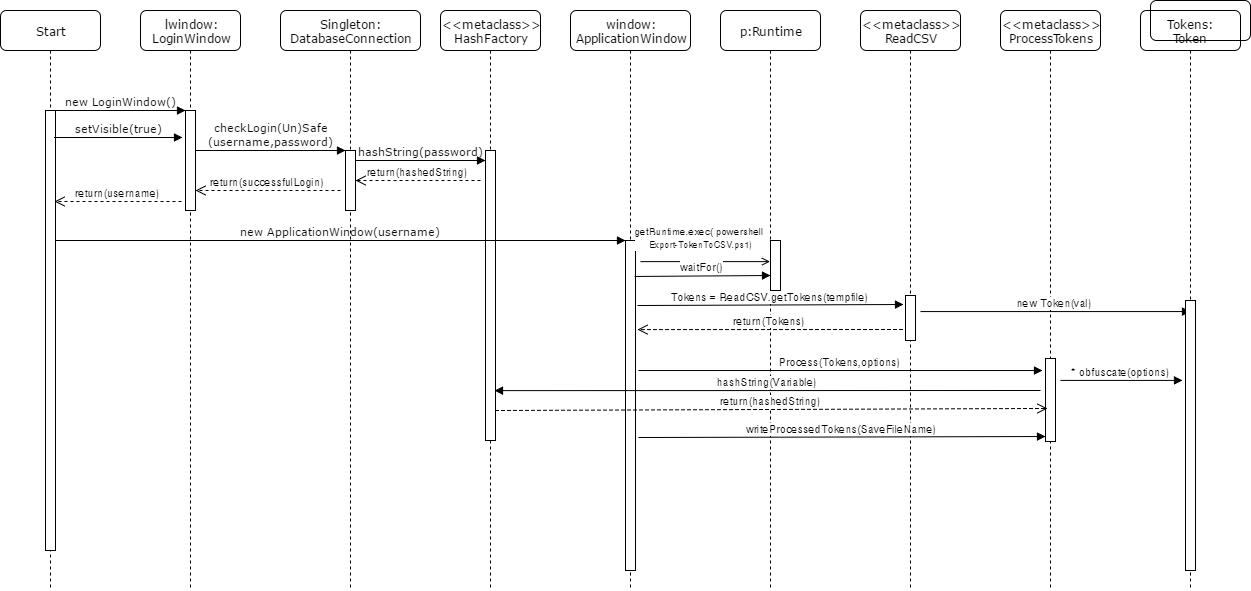

The diagram above was exported from draw.io. Its source (the exported page's mxGraphModel, read from the mxfile embedded in the PNG):
<mxGraphModel dx="1408" dy="746" grid="1" gridSize="10" guides="1" tooltips="1" connect="1" arrows="1" fold="1" page="1" pageScale="1" pageWidth="1920" pageHeight="1200" background="#ffffff" math="0" shadow="0">
  <root>
    <mxCell id="0" />
    <mxCell id="1" parent="0" />
    <mxCell id="7baba1c4bc27f4b0-2" value="lwindow:&lt;br&gt;LoginWindow" style="shape=umlLifeline;perimeter=lifelinePerimeter;whiteSpace=wrap;html=1;container=1;collapsible=0;recursiveResize=0;outlineConnect=0;rounded=1;shadow=0;comic=0;labelBackgroundColor=none;strokeWidth=1;fontFamily=Verdana;fontSize=12;align=center;" parent="1" vertex="1">
      <mxGeometry x="240" y="80" width="100" height="580" as="geometry" />
    </mxCell>
    <mxCell id="7baba1c4bc27f4b0-10" value="" style="html=1;points=[];perimeter=orthogonalPerimeter;rounded=0;shadow=0;comic=0;labelBackgroundColor=none;strokeWidth=1;fontFamily=Verdana;fontSize=12;align=center;" parent="7baba1c4bc27f4b0-2" vertex="1">
      <mxGeometry x="45" y="100" width="10" height="100" as="geometry" />
    </mxCell>
    <mxCell id="7baba1c4bc27f4b0-3" value="Singleton:&lt;br&gt;DatabaseConnection" style="shape=umlLifeline;perimeter=lifelinePerimeter;whiteSpace=wrap;html=1;container=1;collapsible=0;recursiveResize=0;outlineConnect=0;rounded=1;shadow=0;comic=0;labelBackgroundColor=none;strokeWidth=1;fontFamily=Verdana;fontSize=12;align=center;" parent="1" vertex="1">
      <mxGeometry x="380" y="80" width="140" height="580" as="geometry" />
    </mxCell>
    <mxCell id="7baba1c4bc27f4b0-13" value="" style="html=1;points=[];perimeter=orthogonalPerimeter;rounded=0;shadow=0;comic=0;labelBackgroundColor=none;strokeWidth=1;fontFamily=Verdana;fontSize=12;align=center;" parent="7baba1c4bc27f4b0-3" vertex="1">
      <mxGeometry x="65" y="140" width="10" height="60" as="geometry" />
    </mxCell>
    <mxCell id="7baba1c4bc27f4b0-4" value="&amp;lt;&amp;lt;metaclass&amp;gt;&amp;gt;&lt;br&gt;HashFactory" style="shape=umlLifeline;perimeter=lifelinePerimeter;whiteSpace=wrap;html=1;container=1;collapsible=0;recursiveResize=0;outlineConnect=0;rounded=1;shadow=0;comic=0;labelBackgroundColor=none;strokeWidth=1;fontFamily=Verdana;fontSize=12;align=center;" parent="1" vertex="1">
      <mxGeometry x="540" y="80" width="100" height="580" as="geometry" />
    </mxCell>
    <mxCell id="7baba1c4bc27f4b0-5" value="window:&lt;br&gt;ApplicationWindow" style="shape=umlLifeline;perimeter=lifelinePerimeter;whiteSpace=wrap;html=1;container=1;collapsible=0;recursiveResize=0;outlineConnect=0;rounded=1;shadow=0;comic=0;labelBackgroundColor=none;strokeWidth=1;fontFamily=Verdana;fontSize=12;align=center;" parent="1" vertex="1">
      <mxGeometry x="670" y="80" width="120" height="580" as="geometry" />
    </mxCell>
    <mxCell id="7baba1c4bc27f4b0-22" value="" style="html=1;points=[];perimeter=orthogonalPerimeter;rounded=0;shadow=0;comic=0;labelBackgroundColor=none;strokeWidth=1;fontFamily=Verdana;fontSize=12;align=center;" parent="7baba1c4bc27f4b0-5" vertex="1">
      <mxGeometry x="55" y="230" width="10" height="330" as="geometry" />
    </mxCell>
    <mxCell id="7baba1c4bc27f4b0-6" value="p:Runtime" style="shape=umlLifeline;perimeter=lifelinePerimeter;whiteSpace=wrap;html=1;container=1;collapsible=0;recursiveResize=0;outlineConnect=0;rounded=1;shadow=0;comic=0;labelBackgroundColor=none;strokeWidth=1;fontFamily=Verdana;fontSize=12;align=center;" parent="1" vertex="1">
      <mxGeometry x="820" y="80" width="100" height="580" as="geometry" />
    </mxCell>
    <mxCell id="7baba1c4bc27f4b0-7" value="&amp;lt;&amp;lt;metaclass&amp;gt;&amp;gt;&lt;br&gt;ReadCSV" style="shape=umlLifeline;perimeter=lifelinePerimeter;whiteSpace=wrap;html=1;container=1;collapsible=0;recursiveResize=0;outlineConnect=0;rounded=1;shadow=0;comic=0;labelBackgroundColor=none;strokeWidth=1;fontFamily=Verdana;fontSize=12;align=center;" parent="1" vertex="1">
      <mxGeometry x="960" y="80" width="100" height="580" as="geometry" />
    </mxCell>
    <mxCell id="7baba1c4bc27f4b0-25" value="" style="html=1;points=[];perimeter=orthogonalPerimeter;rounded=0;shadow=0;comic=0;labelBackgroundColor=none;strokeColor=#000000;strokeWidth=1;fillColor=#FFFFFF;fontFamily=Verdana;fontSize=12;fontColor=#000000;align=center;" parent="7baba1c4bc27f4b0-7" vertex="1">
      <mxGeometry x="45" y="285" width="10" height="45" as="geometry" />
    </mxCell>
    <mxCell id="7baba1c4bc27f4b0-8" value="Start" style="shape=umlLifeline;perimeter=lifelinePerimeter;whiteSpace=wrap;html=1;container=1;collapsible=0;recursiveResize=0;outlineConnect=0;rounded=1;shadow=0;comic=0;labelBackgroundColor=none;strokeWidth=1;fontFamily=Verdana;fontSize=12;align=center;" parent="1" vertex="1">
      <mxGeometry x="100" y="80" width="100" height="580" as="geometry" />
    </mxCell>
    <mxCell id="7baba1c4bc27f4b0-9" value="" style="html=1;points=[];perimeter=orthogonalPerimeter;rounded=0;shadow=0;comic=0;labelBackgroundColor=none;strokeWidth=1;fontFamily=Verdana;fontSize=12;align=center;" parent="7baba1c4bc27f4b0-8" vertex="1">
      <mxGeometry x="45" y="100" width="10" height="440" as="geometry" />
    </mxCell>
    <mxCell id="7baba1c4bc27f4b0-16" value="" style="html=1;points=[];perimeter=orthogonalPerimeter;rounded=0;shadow=0;comic=0;labelBackgroundColor=none;strokeWidth=1;fontFamily=Verdana;fontSize=12;align=center;" parent="1" vertex="1">
      <mxGeometry x="585" y="220" width="10" height="290" as="geometry" />
    </mxCell>
    <mxCell id="7baba1c4bc27f4b0-17" value="&lt;font style=&quot;font-size: 11px&quot;&gt;hashString(password)&lt;/font&gt;" style="html=1;verticalAlign=bottom;endArrow=block;labelBackgroundColor=none;fontFamily=Verdana;fontSize=12;edgeStyle=elbowEdgeStyle;elbow=vertical;" parent="1" source="7baba1c4bc27f4b0-13" target="7baba1c4bc27f4b0-16" edge="1">
      <mxGeometry relative="1" as="geometry">
        <mxPoint x="510" y="220" as="sourcePoint" />
        <Array as="points">
          <mxPoint x="460" y="230" />
        </Array>
      </mxGeometry>
    </mxCell>
    <mxCell id="7baba1c4bc27f4b0-23" value="&lt;font style=&quot;font-size: 11px&quot;&gt;new ApplicationWindow(username)&lt;/font&gt;" style="html=1;verticalAlign=bottom;endArrow=block;entryX=0;entryY=0;labelBackgroundColor=none;fontFamily=Verdana;fontSize=12;" parent="1" source="7baba1c4bc27f4b0-9" target="7baba1c4bc27f4b0-22" edge="1">
      <mxGeometry relative="1" as="geometry">
        <mxPoint x="510" y="420" as="sourcePoint" />
      </mxGeometry>
    </mxCell>
    <mxCell id="7baba1c4bc27f4b0-28" value="" style="html=1;points=[];perimeter=orthogonalPerimeter;rounded=0;shadow=0;comic=0;labelBackgroundColor=none;strokeWidth=1;fontFamily=Verdana;fontSize=12;align=center;" parent="1" vertex="1">
      <mxGeometry x="870" y="310" width="10" height="50" as="geometry" />
    </mxCell>
    <mxCell id="7baba1c4bc27f4b0-11" value="&lt;font style=&quot;font-size: 11px&quot;&gt;new LoginWindow()&lt;/font&gt;" style="html=1;verticalAlign=bottom;endArrow=block;entryX=0;entryY=0;labelBackgroundColor=none;fontFamily=Verdana;fontSize=12;edgeStyle=elbowEdgeStyle;elbow=vertical;" parent="1" source="7baba1c4bc27f4b0-9" target="7baba1c4bc27f4b0-10" edge="1">
      <mxGeometry relative="1" as="geometry">
        <mxPoint x="220" y="190" as="sourcePoint" />
      </mxGeometry>
    </mxCell>
    <mxCell id="7baba1c4bc27f4b0-14" value="&lt;font style=&quot;font-size: 11px&quot;&gt;checkLogin(Un)Safe&lt;br&gt;&lt;/font&gt;&lt;font style=&quot;font-size: 11px&quot;&gt;(username,password)&lt;/font&gt;" style="html=1;verticalAlign=bottom;endArrow=block;entryX=0;entryY=0;labelBackgroundColor=none;fontFamily=Verdana;fontSize=12;edgeStyle=elbowEdgeStyle;elbow=vertical;" parent="1" source="7baba1c4bc27f4b0-10" target="7baba1c4bc27f4b0-13" edge="1">
      <mxGeometry relative="1" as="geometry">
        <mxPoint x="370" y="200" as="sourcePoint" />
      </mxGeometry>
    </mxCell>
    <mxCell id="sDx00wjipC6-RVuz-G-T-1" value="&lt;font style=&quot;font-size: 11px&quot;&gt;setVisible(true)&lt;/font&gt;" style="html=1;verticalAlign=bottom;endArrow=block;labelBackgroundColor=none;fontFamily=Verdana;fontSize=12;edgeStyle=elbowEdgeStyle;elbow=vertical;" edge="1" parent="1">
      <mxGeometry relative="1" as="geometry">
        <mxPoint x="154" y="207" as="sourcePoint" />
        <mxPoint x="282" y="207" as="targetPoint" />
        <Array as="points">
          <mxPoint x="230" y="207" />
        </Array>
      </mxGeometry>
    </mxCell>
    <mxCell id="sDx00wjipC6-RVuz-G-T-4" value="return(hashedString)" style="html=1;verticalAlign=bottom;endArrow=open;dashed=1;endSize=8;" edge="1" parent="1" target="7baba1c4bc27f4b0-13">
      <mxGeometry relative="1" as="geometry">
        <mxPoint x="30" y="756" as="targetPoint" />
        <mxPoint x="580" y="250" as="sourcePoint" />
      </mxGeometry>
    </mxCell>
    <mxCell id="sDx00wjipC6-RVuz-G-T-5" value="return(successfulLogin)" style="html=1;verticalAlign=bottom;endArrow=open;dashed=1;endSize=8;" edge="1" parent="1" target="7baba1c4bc27f4b0-10">
      <mxGeometry relative="1" as="geometry">
        <mxPoint x="465" y="260.96000000000004" as="targetPoint" />
        <mxPoint x="440" y="260" as="sourcePoint" />
      </mxGeometry>
    </mxCell>
    <mxCell id="sDx00wjipC6-RVuz-G-T-6" value="return(username)" style="html=1;verticalAlign=bottom;endArrow=open;dashed=1;endSize=8;" edge="1" parent="1">
      <mxGeometry relative="1" as="geometry">
        <mxPoint x="154" y="271" as="targetPoint" />
        <mxPoint x="281" y="271" as="sourcePoint" />
      </mxGeometry>
    </mxCell>
    <mxCell id="sDx00wjipC6-RVuz-G-T-8" value="&lt;font style=&quot;font-size: 10px&quot;&gt;getRuntime.exec( powershell &lt;br&gt;&lt;/font&gt;&lt;font style=&quot;font-size: 9px&quot;&gt;Export-TokenToCSV.ps1)&lt;/font&gt;" style="html=1;verticalAlign=bottom;endArrow=open;exitX=1.5;exitY=0.064;exitDx=0;exitDy=0;exitPerimeter=0;endFill=0;" edge="1" target="7baba1c4bc27f4b0-6" parent="1" source="7baba1c4bc27f4b0-22">
      <mxGeometry x="-0.055" y="9" relative="1" as="geometry">
        <mxPoint x="30" y="680" as="sourcePoint" />
        <Array as="points" />
        <mxPoint as="offset" />
      </mxGeometry>
    </mxCell>
    <mxCell id="sDx00wjipC6-RVuz-G-T-11" value="waitFor()" style="html=1;verticalAlign=bottom;endArrow=block;entryX=0;entryY=0.7;entryDx=0;entryDy=0;entryPerimeter=0;exitX=0.9;exitY=0.109;exitDx=0;exitDy=0;exitPerimeter=0;" edge="1" parent="1" source="7baba1c4bc27f4b0-22" target="7baba1c4bc27f4b0-28">
      <mxGeometry width="80" relative="1" as="geometry">
        <mxPoint x="740" y="348" as="sourcePoint" />
        <mxPoint x="860" y="348" as="targetPoint" />
      </mxGeometry>
    </mxCell>
    <mxCell id="sDx00wjipC6-RVuz-G-T-14" value="&amp;lt;&amp;lt;metaclass&amp;gt;&amp;gt;&lt;br&gt;ProcessTokens" style="shape=umlLifeline;perimeter=lifelinePerimeter;whiteSpace=wrap;html=1;container=1;collapsible=0;recursiveResize=0;outlineConnect=0;rounded=1;shadow=0;comic=0;labelBackgroundColor=none;strokeWidth=1;fontFamily=Verdana;fontSize=12;align=center;" vertex="1" parent="1">
      <mxGeometry x="1100" y="80" width="100" height="580" as="geometry" />
    </mxCell>
    <mxCell id="sDx00wjipC6-RVuz-G-T-17" value="" style="html=1;points=[];perimeter=orthogonalPerimeter;rounded=0;shadow=0;comic=0;labelBackgroundColor=none;strokeColor=#000000;strokeWidth=1;fillColor=#FFFFFF;fontFamily=Verdana;fontSize=12;fontColor=#000000;align=center;" vertex="1" parent="sDx00wjipC6-RVuz-G-T-14">
      <mxGeometry x="45" y="348" width="10" height="83" as="geometry" />
    </mxCell>
    <mxCell id="sDx00wjipC6-RVuz-G-T-15" value="Tokens = ReadCSV.getTokens(tempfile)" style="html=1;verticalAlign=bottom;endArrow=block;entryX=-0.2;entryY=0.2;entryDx=0;entryDy=0;entryPerimeter=0;exitX=1.2;exitY=0.197;exitDx=0;exitDy=0;exitPerimeter=0;" edge="1" parent="1" source="7baba1c4bc27f4b0-22" target="7baba1c4bc27f4b0-25">
      <mxGeometry width="80" relative="1" as="geometry">
        <mxPoint x="760" y="374" as="sourcePoint" />
        <mxPoint x="970" y="374" as="targetPoint" />
      </mxGeometry>
    </mxCell>
    <mxCell id="sDx00wjipC6-RVuz-G-T-16" value="return(Tokens)" style="html=1;verticalAlign=bottom;endArrow=open;dashed=1;endSize=8;exitX=-0.3;exitY=0.756;exitDx=0;exitDy=0;exitPerimeter=0;entryX=1.2;entryY=0.27;entryDx=0;entryDy=0;entryPerimeter=0;" edge="1" parent="1" source="7baba1c4bc27f4b0-25" target="7baba1c4bc27f4b0-22">
      <mxGeometry relative="1" as="geometry">
        <mxPoint x="760" y="398" as="targetPoint" />
        <mxPoint x="990" y="399" as="sourcePoint" />
      </mxGeometry>
    </mxCell>
    <mxCell id="sDx00wjipC6-RVuz-G-T-18" value="Process(Tokens,options)" style="html=1;verticalAlign=bottom;endArrow=block;exitX=1.3;exitY=0.394;exitDx=0;exitDy=0;exitPerimeter=0;entryX=-0.3;entryY=0.145;entryDx=0;entryDy=0;entryPerimeter=0;" edge="1" parent="1" source="7baba1c4bc27f4b0-22" target="sDx00wjipC6-RVuz-G-T-17">
      <mxGeometry width="80" relative="1" as="geometry">
        <mxPoint x="770" y="440" as="sourcePoint" />
        <mxPoint x="1110" y="440" as="targetPoint" />
      </mxGeometry>
    </mxCell>
    <mxCell id="sDx00wjipC6-RVuz-G-T-19" value="writeProcessedTokens(SaveFileName)" style="html=1;verticalAlign=bottom;endArrow=block;entryX=0;entryY=0.94;entryDx=0;entryDy=0;entryPerimeter=0;exitX=1.3;exitY=0.597;exitDx=0;exitDy=0;exitPerimeter=0;" edge="1" parent="1" source="7baba1c4bc27f4b0-22" target="sDx00wjipC6-RVuz-G-T-17">
      <mxGeometry width="80" relative="1" as="geometry">
        <mxPoint x="780" y="470" as="sourcePoint" />
        <mxPoint x="1130" y="460" as="targetPoint" />
      </mxGeometry>
    </mxCell>
    <mxCell id="sDx00wjipC6-RVuz-G-T-22" value="new Token(val)" style="html=1;verticalAlign=bottom;endArrow=block;entryX=0.5;entryY=0.041;entryDx=0;entryDy=0;entryPerimeter=0;exitX=1.5;exitY=0.357;exitDx=0;exitDy=0;exitPerimeter=0;" edge="1" parent="1" source="7baba1c4bc27f4b0-25" target="sDx00wjipC6-RVuz-G-T-21">
      <mxGeometry width="80" relative="1" as="geometry">
        <mxPoint x="1040" y="381" as="sourcePoint" />
        <mxPoint x="1250" y="381" as="targetPoint" />
      </mxGeometry>
    </mxCell>
    <mxCell id="sDx00wjipC6-RVuz-G-T-20" value="Tokens:&lt;br&gt;Token" style="shape=umlLifeline;perimeter=lifelinePerimeter;whiteSpace=wrap;html=1;container=1;collapsible=0;recursiveResize=0;outlineConnect=0;rounded=1;shadow=0;comic=0;labelBackgroundColor=none;strokeWidth=1;fontFamily=Verdana;fontSize=12;align=center;fillColor=#ffffff;" vertex="1" parent="1">
      <mxGeometry x="1240" y="80" width="100" height="580" as="geometry" />
    </mxCell>
    <mxCell id="sDx00wjipC6-RVuz-G-T-25" value="" style="whiteSpace=wrap;html=1;rounded=1;fillColor=none;" vertex="1" parent="sDx00wjipC6-RVuz-G-T-20">
      <mxGeometry x="10" y="-10" width="100" height="40" as="geometry" />
    </mxCell>
    <mxCell id="sDx00wjipC6-RVuz-G-T-21" value="" style="html=1;points=[];perimeter=orthogonalPerimeter;rounded=0;shadow=0;comic=0;labelBackgroundColor=none;strokeColor=#000000;strokeWidth=1;fillColor=#FFFFFF;fontFamily=Verdana;fontSize=12;fontColor=#000000;align=center;" vertex="1" parent="sDx00wjipC6-RVuz-G-T-20">
      <mxGeometry x="45" y="290" width="10" height="270" as="geometry" />
    </mxCell>
    <mxCell id="sDx00wjipC6-RVuz-G-T-26" value="* obfuscate(options)" style="html=1;verticalAlign=bottom;endArrow=block;entryX=-0.3;entryY=0.296;entryDx=0;entryDy=0;entryPerimeter=0;exitX=1.5;exitY=0.264;exitDx=0;exitDy=0;exitPerimeter=0;" edge="1" parent="1" source="sDx00wjipC6-RVuz-G-T-17" target="sDx00wjipC6-RVuz-G-T-21">
      <mxGeometry width="80" relative="1" as="geometry">
        <mxPoint x="1160" y="460" as="sourcePoint" />
        <mxPoint x="1280" y="450" as="targetPoint" />
      </mxGeometry>
    </mxCell>
    <mxCell id="sDx00wjipC6-RVuz-G-T-29" value="hashString(Variable)" style="html=1;verticalAlign=bottom;endArrow=block;entryX=0.9;entryY=0.828;entryDx=0;entryDy=0;entryPerimeter=0;" edge="1" parent="1" target="7baba1c4bc27f4b0-16">
      <mxGeometry width="80" relative="1" as="geometry">
        <mxPoint x="1140" y="460" as="sourcePoint" />
        <mxPoint x="1557" y="460.02" as="targetPoint" />
      </mxGeometry>
    </mxCell>
    <mxCell id="sDx00wjipC6-RVuz-G-T-30" value="return(hashedString)" style="html=1;verticalAlign=bottom;endArrow=open;dashed=1;endSize=8;entryX=0.2;entryY=0.602;entryDx=0;entryDy=0;entryPerimeter=0;" edge="1" parent="1" target="sDx00wjipC6-RVuz-G-T-17">
      <mxGeometry relative="1" as="geometry">
        <mxPoint x="470" y="480" as="targetPoint" />
        <mxPoint x="595" y="480" as="sourcePoint" />
      </mxGeometry>
    </mxCell>
  </root>
</mxGraphModel>